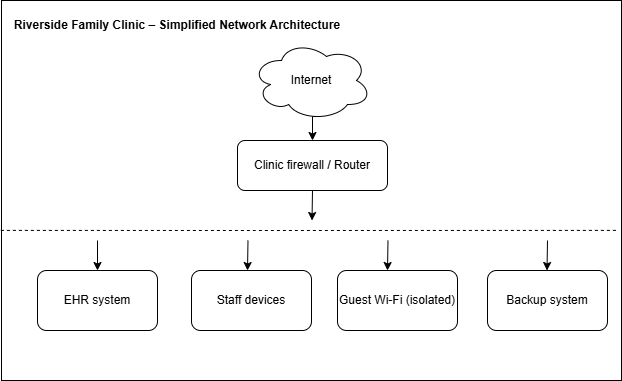

The diagram above was exported from draw.io. Its source (the exported page's mxGraphModel, read from the mxfile embedded in the PNG):
<mxGraphModel dx="774" dy="417" grid="1" gridSize="10" guides="1" tooltips="1" connect="1" arrows="1" fold="1" page="1" pageScale="1" pageWidth="827" pageHeight="1169" math="0" shadow="0">
  <root>
    <mxCell id="0" />
    <mxCell id="1" parent="0" />
    <mxCell id="XDpMHsrvRItJVakEd9B9-1" parent="1" style="rounded=0;whiteSpace=wrap;html=1;" value="" vertex="1">
      <mxGeometry height="380" width="620" x="104" y="20" as="geometry" />
    </mxCell>
    <mxCell id="XDpMHsrvRItJVakEd9B9-5" edge="1" parent="1" source="XDpMHsrvRItJVakEd9B9-2" style="edgeStyle=orthogonalEdgeStyle;rounded=0;orthogonalLoop=1;jettySize=auto;html=1;exitX=0.55;exitY=0.95;exitDx=0;exitDy=0;exitPerimeter=0;entryX=0.5;entryY=0;entryDx=0;entryDy=0;" target="XDpMHsrvRItJVakEd9B9-4">
      <mxGeometry relative="1" as="geometry" />
    </mxCell>
    <mxCell id="XDpMHsrvRItJVakEd9B9-2" parent="1" style="ellipse;shape=cloud;whiteSpace=wrap;html=1;" value="Internet" vertex="1">
      <mxGeometry height="80" width="120" x="354" y="60" as="geometry" />
    </mxCell>
    <mxCell id="XDpMHsrvRItJVakEd9B9-4" parent="1" style="rounded=1;whiteSpace=wrap;html=1;" value="Clinic firewall / Router" vertex="1">
      <mxGeometry height="50" width="150" x="340" y="160" as="geometry" />
    </mxCell>
    <mxCell id="XDpMHsrvRItJVakEd9B9-8" edge="1" parent="1" source="XDpMHsrvRItJVakEd9B9-1" style="endArrow=none;dashed=1;html=1;rounded=0;entryX=0.994;entryY=0.605;entryDx=0;entryDy=0;entryPerimeter=0;exitX=-0.001;exitY=0.605;exitDx=0;exitDy=0;exitPerimeter=0;" target="XDpMHsrvRItJVakEd9B9-1" value="">
      <mxGeometry height="50" relative="1" width="50" as="geometry">
        <Array as="points">
          <mxPoint x="357.8" y="250" />
        </Array>
        <mxPoint x="189.5" y="250" as="sourcePoint" />
        <mxPoint x="639" y="250" as="targetPoint" />
      </mxGeometry>
    </mxCell>
    <mxCell id="XDpMHsrvRItJVakEd9B9-9" parent="1" style="rounded=1;whiteSpace=wrap;html=1;" value="EHR system" vertex="1">
      <mxGeometry height="60" width="120" x="140" y="290" as="geometry" />
    </mxCell>
    <mxCell id="XDpMHsrvRItJVakEd9B9-10" parent="1" style="rounded=1;whiteSpace=wrap;html=1;" value="Staff devices" vertex="1">
      <mxGeometry height="60" width="120" x="294" y="290" as="geometry" />
    </mxCell>
    <mxCell id="XDpMHsrvRItJVakEd9B9-11" parent="1" style="rounded=1;whiteSpace=wrap;html=1;" value="Guest Wi-Fi (isolated)" vertex="1">
      <mxGeometry height="60" width="120" x="440" y="290" as="geometry" />
    </mxCell>
    <mxCell id="XDpMHsrvRItJVakEd9B9-12" edge="1" parent="1" style="endArrow=classic;html=1;rounded=0;entryX=0.5;entryY=0;entryDx=0;entryDy=0;" target="XDpMHsrvRItJVakEd9B9-9" value="">
      <mxGeometry height="50" relative="1" width="50" as="geometry">
        <mxPoint x="200" y="260" as="sourcePoint" />
        <mxPoint x="223.5000000000001" y="280" as="targetPoint" />
      </mxGeometry>
    </mxCell>
    <mxCell id="XDpMHsrvRItJVakEd9B9-13" edge="1" parent="1" style="endArrow=classic;html=1;rounded=0;entryX=0.5;entryY=0;entryDx=0;entryDy=0;" value="">
      <mxGeometry height="50" relative="1" width="50" as="geometry">
        <mxPoint x="350.5" y="260" as="sourcePoint" />
        <mxPoint x="350" y="290" as="targetPoint" />
      </mxGeometry>
    </mxCell>
    <mxCell id="XDpMHsrvRItJVakEd9B9-14" edge="1" parent="1" style="endArrow=classic;html=1;rounded=0;entryX=0.5;entryY=0;entryDx=0;entryDy=0;" value="">
      <mxGeometry height="50" relative="1" width="50" as="geometry">
        <mxPoint x="490.5" y="260" as="sourcePoint" />
        <mxPoint x="490" y="290" as="targetPoint" />
      </mxGeometry>
    </mxCell>
    <mxCell id="XDpMHsrvRItJVakEd9B9-15" edge="1" parent="1" style="endArrow=classic;html=1;rounded=0;entryX=0.5;entryY=0;entryDx=0;entryDy=0;" value="">
      <mxGeometry height="50" relative="1" width="50" as="geometry">
        <mxPoint x="415" y="210" as="sourcePoint" />
        <mxPoint x="414.5" y="240" as="targetPoint" />
      </mxGeometry>
    </mxCell>
    <mxCell id="XDpMHsrvRItJVakEd9B9-16" parent="1" style="text;html=1;whiteSpace=wrap;strokeColor=none;fillColor=none;align=center;verticalAlign=middle;rounded=0;" value="&lt;b&gt;Riverside Family Clinic – Simplified Network Architecture&lt;/b&gt;" vertex="1">
      <mxGeometry height="30" width="340" x="110" y="30" as="geometry" />
    </mxCell>
    <mxCell id="XDpMHsrvRItJVakEd9B9-18" parent="1" style="rounded=1;whiteSpace=wrap;html=1;" value="Backup system" vertex="1">
      <mxGeometry height="60" width="120" x="590" y="290" as="geometry" />
    </mxCell>
    <mxCell id="XDpMHsrvRItJVakEd9B9-21" edge="1" parent="1" style="endArrow=classic;html=1;rounded=0;entryX=0.5;entryY=0;entryDx=0;entryDy=0;" value="">
      <mxGeometry height="50" relative="1" width="50" as="geometry">
        <mxPoint x="650" y="260" as="sourcePoint" />
        <mxPoint x="649.5" y="290" as="targetPoint" />
      </mxGeometry>
    </mxCell>
  </root>
</mxGraphModel>